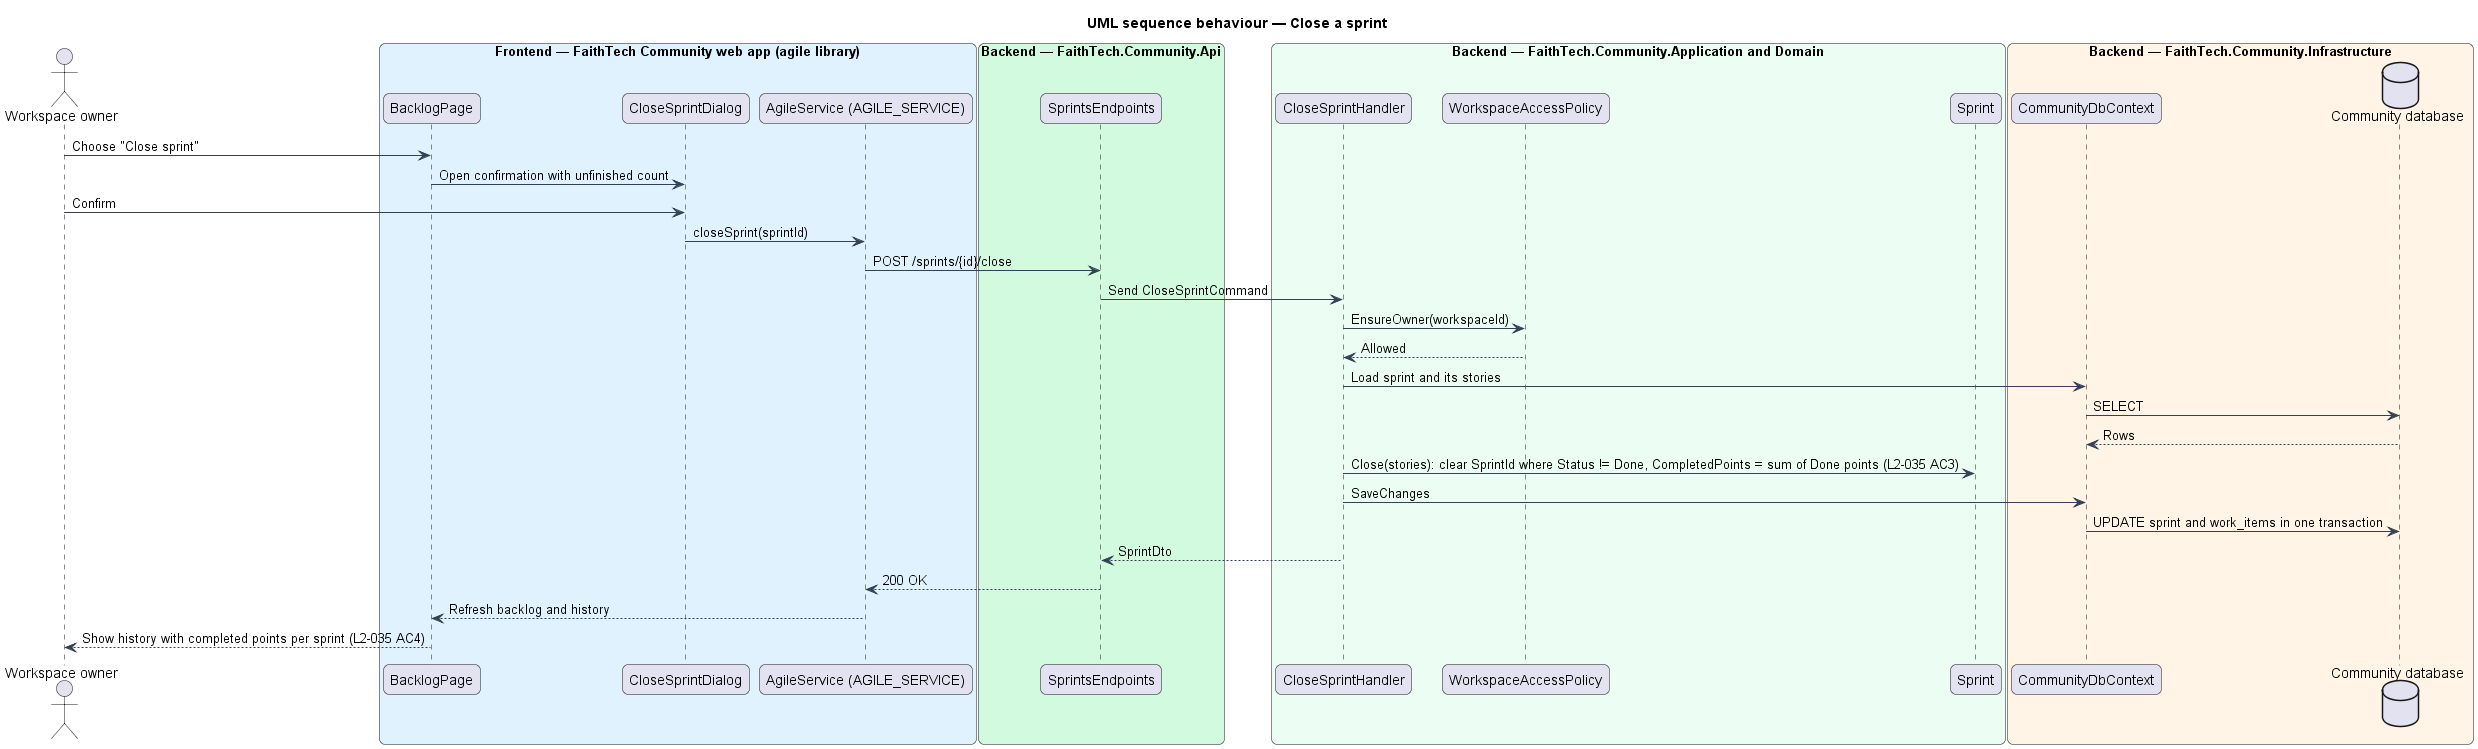

The diagram above was rendered by PlantUML. Its source (embedded in the PNG):
@startuml
title UML sequence behaviour — Close a sprint
skinparam backgroundColor #FFFFFF
skinparam shadowing false
skinparam roundcorner 12
skinparam defaultFontName Arial
skinparam ArrowColor #344054
skinparam rectangle {
  BorderColor #344054
  FontColor #101828
}
skinparam package {
  BorderColor #667085
  FontColor #101828
  BackgroundColor #F9FAFB
}
actor "Workspace owner" as actor
box "Frontend — FaithTech Community web app (agile library)" #E0F2FE
  participant "BacklogPage" as page
  participant "CloseSprintDialog" as dlg
  participant "AgileService (AGILE_SERVICE)" as svc
end box
box "Backend — FaithTech.Community.Api" #D1FADF
  participant "SprintsEndpoints" as ep
end box
box "Backend — FaithTech.Community.Application and Domain" #ECFDF3
  participant "CloseSprintHandler" as h
  participant "WorkspaceAccessPolicy" as pol
  participant "Sprint" as ent
end box
box "Backend — FaithTech.Community.Infrastructure" #FFF4E5
  participant "CommunityDbContext" as ctx
  database "Community database" as db
end box
actor -> page : Choose "Close sprint"
page -> dlg : Open confirmation with unfinished count
actor -> dlg : Confirm
dlg -> svc : closeSprint(sprintId)
svc -> ep : POST /sprints/{id}/close
ep -> h : Send CloseSprintCommand
h -> pol : EnsureOwner(workspaceId)
pol --> h : Allowed
h -> ctx : Load sprint and its stories
ctx -> db : SELECT
db --> ctx : Rows
h -> ent : Close(stories): clear SprintId where Status != Done, CompletedPoints = sum of Done points (L2-035 AC3)
h -> ctx : SaveChanges
ctx -> db : UPDATE sprint and work_items in one transaction
h --> ep : SprintDto
ep --> svc : 200 OK
svc --> page : Refresh backlog and history
page --> actor : Show history with completed points per sprint (L2-035 AC4)
@enduml